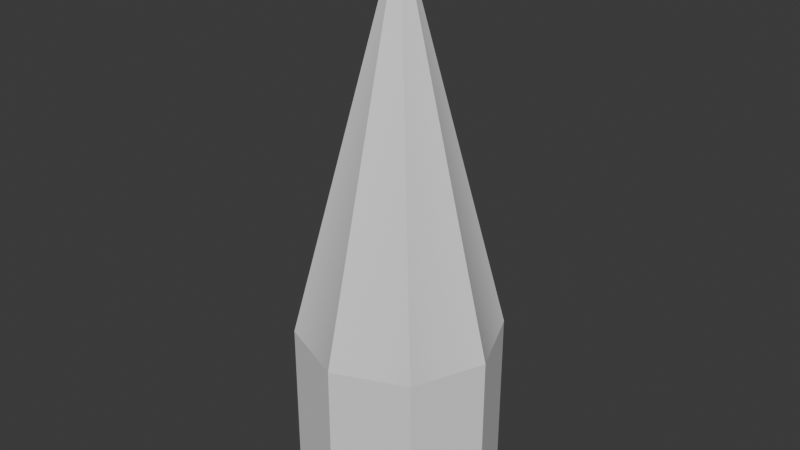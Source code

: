 # Source: simple_small_actor_collision.blend  (saved by Blender 4.0.36; exported with 4.5.12 LTS)
import bpy
from mathutils import Matrix  # noqa: F401  (used for matrix-valued properties, if any)

bpy.ops.wm.read_factory_settings(use_empty=True)
scene = bpy.context.scene
scene.name = 'Scene'

# ---- collections
col_collection = bpy.data.collections.new('Collection'); scene.collection.children.link(col_collection)

# ---- world
world_world = bpy.data.worlds.new('World'); scene.world = world_world
world_world.use_nodes = True; world_world.node_tree.nodes.clear()
_N = world_world.node_tree.nodes; _L = world_world.node_tree.links
n0 = _N.new('ShaderNodeOutputWorld'); n0.name = 'World Output'; n0.location = (300, 300)
n1 = _N.new('ShaderNodeBackground'); n1.name = 'Background'; n1.location = (10, 300)
n1.inputs[0].default_value = (0.05088, 0.05088, 0.05088, 1.0)
_L.new(n1.outputs[0], n0.inputs[0])
n0.is_active_output = True
world_world.color = (0.05088, 0.05088, 0.05088)
world_world.use_sun_shadow = False
world_world.sun_shadow_jitter_overblur = 0.0

# ---- meshes
me_col = bpy.data.meshes.new('Col')
me_col.from_pydata([(-3.667e-09, 0.2828, -0.01262), (-0.1999, 0.1999, -0.01262), (-0.2828, 5.259e-10, -0.01262), (-0.1999, -0.1999, -0.01262), (-3.667e-09, -0.2828, -0.01262), (0.1999, -0.1999, -0.01262), (0.2828, 5.259e-10, -0.01262), (0.1999, 0.1999, -0.01262), (-3.667e-09, 0.2828, 0.4623), (-0.1999, 0.1999, 0.4623), (-0.2828, 5.259e-10, 0.4623), (-0.1999, -0.1999, 0.4623), (-3.667e-09, -0.2828, 0.4623), (0.1999, -0.1999, 0.4623), (0.2828, 5.259e-10, 0.4623), (0.1999, 0.1999, 0.4623), (-1.863e-09, 5.259e-10, 1.548)], [], [(6, 14, 13, 5), (4, 12, 11, 3), (2, 10, 9, 1), (7, 15, 14, 6), (5, 13, 12, 4), (3, 11, 10, 2), (1, 9, 8, 0), (0, 8, 15, 7), (15, 16, 14), (13, 16, 12), (11, 16, 10), (9, 16, 8), (8, 16, 15), (14, 16, 13), (12, 16, 11), (10, 16, 9), (1, 0, 7, 6, 5, 4, 3, 2)])
_uv = me_col.uv_layers.new(name='UVMap')
_uv.uv.foreach_set('vector', [0.0, 0.0, 0.0, 0.0, 0.0, 0.0, 0.0, 0.0, 0.0, 0.0, 0.0, 0.0, 0.0, 0.0, 0.0, 0.0, 0.0, 0.0, 0.0, 0.0, 0.0, 0.0, 0.0, 0.0, 0.0, 0.0, 0.0, 0.0, 0.0, 0.0, 0.0, 0.0, 0.0, 0.0, 0.0, 0.0, 0.0, 0.0, 0.0, 0.0, 0.0, 0.0, 0.0, 0.0, 0.0, 0.0, 0.0, 0.0, 0.0, 0.0, 0.0, 0.0, 0.0, 0.0, 0.0, 0.0, 0.0, 0.0, 0.0, 0.0, 0.0, 0.0, 0.0, 0.0, 0.0, 0.0, 0.0, 0.0, 0.0, 0.0, 0.0, 0.0, 0.0, 0.0, 0.0, 0.0, 0.0, 0.0, 0.0, 0.0, 0.0, 0.0, 0.0, 0.0, 0.0, 0.0, 0.0, 0.0, 0.0, 0.0, 0.0, 0.0, 0.0, 0.0, 0.0, 0.0, 0.0, 0.0, 0.0, 0.0, 0.0, 0.0, 0.0, 0.0, 0.0, 0.0, 0.0, 0.0, 0.0, 0.0, 0.0, 0.0, 0.0, 0.0, 0.0, 0.0, 0.0, 0.0, 0.0, 0.0, 0.0, 0.0, 0.0, 0.0, 0.0, 0.0, 0.0, 0.0])
me_col.update()
me_col.normals_split_custom_set([tuple(v) for v in zip(*[iter([0.9239, -0.3827, 0.0, 0.9239, -0.3827, 0.0, 0.9239, -0.3827, 0.0, 0.9239, -0.3827, 0.0, -0.3827, -0.9239, 0.0, -0.3827, -0.9239, 0.0, -0.3827, -0.9239, 0.0, -0.3827, -0.9239, 0.0, -0.9239, 0.3827, 0.0, -0.9239, 0.3827, 0.0, -0.9239, 0.3827, 0.0, -0.9239, 0.3827, 0.0, 0.9239, 0.3827, 0.0, 0.9239, 0.3827, 0.0, 0.9239, 0.3827, 0.0, 0.9239, 0.3827, 0.0, 0.3827, -0.9239, 0.0, 0.3827, -0.9239, 0.0, 0.3827, -0.9239, 0.0, 0.3827, -0.9239, 0.0, -0.9239, -0.3827, 0.0, -0.9239, -0.3827, 0.0, -0.9239, -0.3827, 0.0, -0.9239, -0.3827, 0.0, -0.3827, 0.9239, 0.0, -0.3827, 0.9239, 0.0, -0.3827, 0.9239, 0.0, -0.3827, 0.9239, 0.0, 0.3827, 0.9239, 0.0, 0.3827, 0.9239, 0.0, 0.3827, 0.9239, 0.0, 0.3827, 0.9239, 0.0, 0.95, 0.2244, 0.2172, 0.8532, 0.3534, 0.3837, 0.8304, 0.5131, 0.2173, 0.2244, -0.95, 0.2172, 0.3534, -0.8532, 0.3837, 0.5131, -0.8304, 0.2173, -0.95, -0.2244, 0.2172, -0.8532, -0.3534, 0.3837, -0.8304, -0.5131, 0.2173, -0.2244, 0.95, 0.2172, -0.3534, 0.8532, 0.3837, -0.5131, 0.8304, 0.2173, 0.5131, 0.8304, 0.2172, 0.3534, 0.8532, 0.3837, 0.2243, 0.95, 0.2173, 0.8304, -0.5131, 0.2172, 0.8532, -0.3534, 0.3837, 0.95, -0.2243, 0.2173, -0.5131, -0.8304, 0.2172, -0.3534, -0.8532, 0.3837, -0.2243, -0.95, 0.2173, -0.8304, 0.5131, 0.2172, -0.8532, 0.3534, 0.3837, -0.95, 0.2243, 0.2173, 0.0, 0.0, -1.0, 0.0, 0.0, -1.0, 0.0, 0.0, -1.0, 0.0, 0.0, -1.0, 0.0, 0.0, -1.0, 0.0, 0.0, -1.0, 0.0, 0.0, -1.0, 0.0, 0.0, -1.0])] * 3)])

# ---- objects
ob_col = bpy.data.objects.new('Col', me_col)

# ---- transforms, parenting, visibility, modifiers, constraints
ob_col.location = (0.0, 0.0, 0.0)
ob_col.rotation_mode = 'QUATERNION'
ob_col.rotation_quaternion = (1.0, 0.0, 0.0, 0.0)

# ---- collection membership
scene.collection.objects.link(ob_col)

# ---- scene / render settings (as saved in the file)
scene.frame_start = 1; scene.frame_end = 250; scene.frame_set(1)
scene.render.engine = 'BLENDER_EEVEE_NEXT'
scene.cycles.sampling_pattern = 'TABULATED_SOBOL'
bpy.context.view_layer.update()

# ---- added for rendering (the .blend has no active camera and no usable light): camera, sun
cam_auto = bpy.data.cameras.new('AutoCamera')
cam_auto.lens = 50.0
cam_auto.sensor_width = 36.0
cam_auto.clip_end = 1000.0
ob_auto_camera = bpy.data.objects.new('AutoCamera', cam_auto)
scene.collection.objects.link(ob_auto_camera)
ob_auto_camera.location = (1.6221, -1.94652, 2.06513)
ob_auto_camera.rotation_euler = (1.09748, -7.21219e-08, 0.694738)
scene.camera = ob_auto_camera
light_auto_sun = bpy.data.lights.new('AutoSun', 'SUN')
light_auto_sun.energy = 3.0
light_auto_sun.angle = 0.0523599
ob_auto_sun = bpy.data.objects.new('AutoSun', light_auto_sun)
scene.collection.objects.link(ob_auto_sun)
ob_auto_sun.rotation_euler = (0.872665, 0.174533, 0.523599)
bpy.context.view_layer.update()
